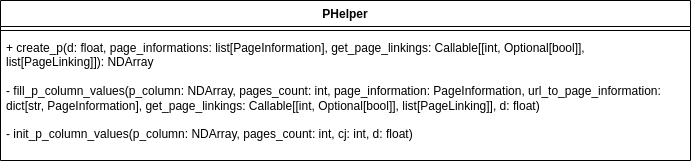

The diagram above was exported from draw.io. Its source (the exported page's mxGraphModel, read from the mxfile embedded in the PNG):
<mxGraphModel dx="1195" dy="611" grid="1" gridSize="10" guides="1" tooltips="1" connect="1" arrows="1" fold="1" page="1" pageScale="1" pageWidth="850" pageHeight="1100" math="0" shadow="0">
  <root>
    <mxCell id="0" />
    <mxCell id="1" parent="0" />
    <mxCell id="o87XOec8zked__j5YL-V-1" value="PHelper" style="swimlane;fontStyle=1;align=center;verticalAlign=top;childLayout=stackLayout;horizontal=1;startSize=26;horizontalStack=0;resizeParent=1;resizeParentMax=0;resizeLast=0;collapsible=1;marginBottom=0;whiteSpace=wrap;html=1;" vertex="1" parent="1">
      <mxGeometry x="340" y="630" width="690" height="160" as="geometry" />
    </mxCell>
    <mxCell id="o87XOec8zked__j5YL-V-3" value="" style="line;strokeWidth=1;fillColor=none;align=left;verticalAlign=middle;spacingTop=-1;spacingLeft=3;spacingRight=3;rotatable=0;labelPosition=right;points=[];portConstraint=eastwest;strokeColor=inherit;" vertex="1" parent="o87XOec8zked__j5YL-V-1">
      <mxGeometry y="26" width="690" height="8" as="geometry" />
    </mxCell>
    <mxCell id="o87XOec8zked__j5YL-V-4" value="&lt;div&gt;+ create_p(d: float, page_informations: list[PageInformation], get_page_linkings: Callable[[int, Optional[bool]], list[PageLinking]]): NDArray&lt;/div&gt;&lt;div&gt;&lt;br&gt;&lt;/div&gt;&lt;div&gt;- fill_p_column_values(p_column: NDArray, pages_count: int, page_information: PageInformation, url_to_page_information: dict[str, PageInformation], get_page_linkings: Callable[[int, Optional[bool]], list[PageLinking]], d: float)&lt;/div&gt;&lt;div&gt;&lt;br&gt;&lt;/div&gt;&lt;div&gt;- init_p_column_values(p_column: NDArray, pages_count: int, cj: int, d: float)&lt;/div&gt;" style="text;strokeColor=none;fillColor=none;align=left;verticalAlign=top;spacingLeft=4;spacingRight=4;overflow=hidden;rotatable=0;points=[[0,0.5],[1,0.5]];portConstraint=eastwest;whiteSpace=wrap;html=1;" vertex="1" parent="o87XOec8zked__j5YL-V-1">
      <mxGeometry y="34" width="690" height="126" as="geometry" />
    </mxCell>
  </root>
</mxGraphModel>